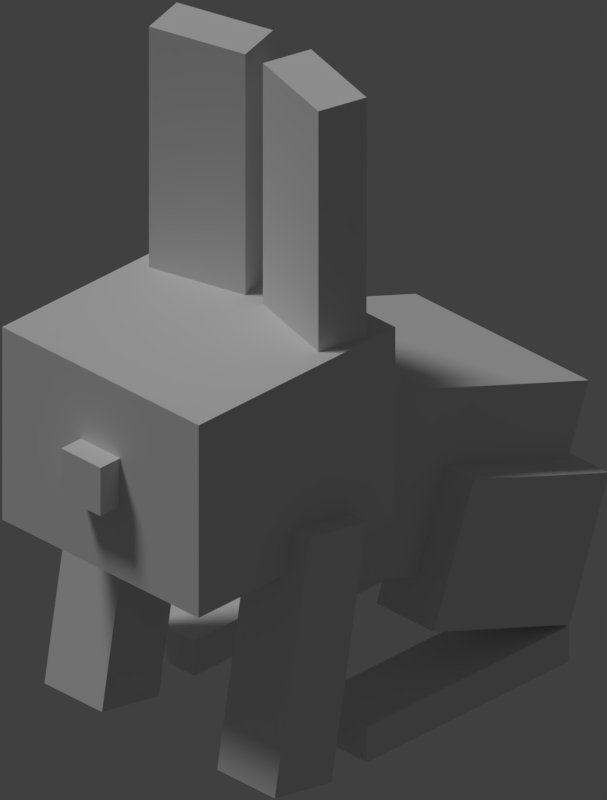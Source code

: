 # Source: rabbit_baby.blend  (saved by Blender 2.79.0; exported with 4.5.12 LTS)
import bpy
from mathutils import Matrix  # noqa: F401  (used for matrix-valued properties, if any)

bpy.ops.wm.read_factory_settings(use_empty=True)
scene = bpy.context.scene
scene.name = 'Scene'

# ---- collections
col_collection_1 = bpy.data.collections.new('Collection 1'); scene.collection.children.link(col_collection_1)

# ---- materials (node trees are filled in below, after node groups)
mat_ref2 = bpy.data.materials.new('ref2')
mat_ref2.alpha_threshold = 0.0
mat_ref2.use_transparent_shadow = False
mat_ref2.roughness = 0.5
mat_main = bpy.data.materials.new('Main')
mat_main.alpha_threshold = 0.0
mat_main.use_transparent_shadow = False
mat_main.roughness = 0.5
mat_main.specular_intensity = 0.0
mat_main_top = bpy.data.materials.new('Main_top')
mat_main_top.alpha_threshold = 0.0
mat_main_top.use_transparent_shadow = False
mat_main_top.roughness = 0.5
mat_main_top.specular_intensity = 0.0
mat_main_lighter_ear = bpy.data.materials.new('Main_Lighter_ear')
mat_main_lighter_ear.alpha_threshold = 0.0
mat_main_lighter_ear.use_transparent_shadow = False
mat_main_lighter_ear.roughness = 0.5
mat_main_lighter_ear.specular_intensity = 0.0
mat_main_darker = bpy.data.materials.new('Main_darker')
mat_main_darker.alpha_threshold = 0.0
mat_main_darker.use_transparent_shadow = False
mat_main_darker.roughness = 0.5
mat_main_darker.specular_intensity = 0.0
mat_main_lighter = bpy.data.materials.new('Main_Lighter')
mat_main_lighter.alpha_threshold = 0.0
mat_main_lighter.use_transparent_shadow = False
mat_main_lighter.roughness = 0.5
mat_main_lighter.specular_intensity = 0.0
mat_main_darker_ear = bpy.data.materials.new('Main_darker_ear')
mat_main_darker_ear.alpha_threshold = 0.0
mat_main_darker_ear.use_transparent_shadow = False
mat_main_darker_ear.roughness = 0.5
mat_main_darker_ear.specular_intensity = 0.0
mat_main_lighter_leg = bpy.data.materials.new('Main_Lighter_Leg')
mat_main_lighter_leg.alpha_threshold = 0.0
mat_main_lighter_leg.use_transparent_shadow = False
mat_main_lighter_leg.roughness = 0.5
mat_main_lighter_leg.specular_intensity = 0.0

# ---- material node trees

# ---- world
world_world = bpy.data.worlds.new('World'); scene.world = world_world
world_world.color = (0.05088, 0.05088, 0.05088)
world_world.use_sun_shadow = False
world_world.sun_shadow_jitter_overblur = 0.0
world_world.cycles.sampling_method = 'MANUAL'

# ---- cameras
cam_camera = bpy.data.cameras.new('Camera')
cam_camera.type = 'ORTHO'
cam_camera.clip_end = 100.0
cam_camera.lens = 35.0
cam_camera.sensor_width = 32.0
cam_camera.sensor_height = 18.0
cam_camera.ortho_scale = 1.34
cam_camera.dof.focus_distance = 0.0
cam_camera.dof.aperture_fstop = 128.0

# ---- lights
light_hemi = bpy.data.lights.new('Hemi', 'SUN')
light_hemi.transmission_factor = 0.0
light_hemi.angle = 0.1993
light_hemi.energy = 1.0
light_hemi.shadow_buffer_clip_start = 0.5
light_hemi.shadow_soft_size = 0.1
light_hemi.shadow_cascade_max_distance = 1000.0

# ---- meshes
me_plane_002 = bpy.data.meshes.new('Plane.002')
me_plane_002.from_pydata([(-1.0, -1.0, 0.0), (1.0, -1.0, 0.0), (-1.0, 1.0, 0.0), (1.0, 1.0, 0.0)], [], [(0, 1, 3, 2)])
_uv = me_plane_002.uv_layers.new(name='UVMap')
_uv.uv.foreach_set('vector', [0.0, 0.0, 1.0, 0.0, 1.0, 1.0, 0.0, 1.0])
me_plane_002.materials.append(mat_ref2)
me_plane_002.use_remesh_preserve_volume = False
me_plane_002.use_remesh_preserve_attributes = False
me_plane_002.use_mirror_vertex_groups = False
me_plane_002.update()
me_earleft = bpy.data.meshes.new('earLeft')
me_earleft.from_pydata([(2.415, 7.0, 1.853), (2.415, 2.0, 1.853), (2.156, 7.0, 0.887), (2.156, 2.0, 0.887), (0.2241, 7.0, 1.405), (0.2241, 2.0, 1.405), (0.483, 7.0, 2.371), (0.483, 2.0, 2.371)], [], [(5, 7, 6, 4), (3, 5, 4, 2), (1, 3, 2, 0), (6, 0, 2, 4), (7, 1, 0, 6), (5, 3, 1, 7)])
me_earleft.polygons.foreach_set('use_smooth', [True] * 6)
me_earleft.polygons.foreach_set('material_index', [2, 0, 0, 1, 0, 0])
_k = set([(0, 1), (0, 2), (0, 6), (1, 3), (1, 7), (2, 3), (2, 4), (3, 5), (4, 5), (4, 6), (5, 7), (6, 7)])
me_earleft.attributes.new('sharp_edge', 'BOOLEAN', 'EDGE').data.foreach_set('value', [ (min(e.vertices), max(e.vertices)) in _k for e in me_earleft.edges])
_uv = me_earleft.uv_layers.new(name='UVMap')
_uv.uv.foreach_set('vector', [0.8594, 0.8125, 0.875, 0.8125, 0.875, 0.9688, 0.8594, 0.9688, 0.8281, 0.8125, 0.8594, 0.8125, 0.8594, 0.9688, 0.8281, 0.9688, 0.8125, 0.8125, 0.8281, 0.8125, 0.8281, 0.9688, 0.8125, 0.9688, 0.8594, 1.0, 0.8281, 1.0, 0.8281, 0.9688, 0.8594, 0.9688, 0.875, 0.8125, 0.9062, 0.8125, 0.9062, 0.9688, 0.875, 0.9688, 0.8906, 0.9688, 0.8594, 0.9688, 0.8594, 1.0, 0.8906, 1.0])
me_earleft.materials.append(mat_main)
me_earleft.materials.append(mat_main_top)
me_earleft.materials.append(mat_main_lighter_ear)
me_earleft.use_remesh_preserve_volume = False
me_earleft.use_remesh_preserve_attributes = False
me_earleft.use_mirror_vertex_groups = False
me_earleft.update()
me_earleft.normals_split_custom_set([tuple(v) for v in zip(*[iter([-0.9659, 0.0, 0.2588, -0.9659, 0.0, 0.2588, -0.9659, 0.0, 0.2588, -0.9659, 0.0, 0.2588, -0.2588, 0.0, -0.9659, -0.2588, 0.0, -0.9659, -0.2588, 0.0, -0.9659, -0.2588, 0.0, -0.9659, 0.9659, 0.0, -0.2588, 0.9659, 0.0, -0.2588, 0.9659, 0.0, -0.2588, 0.9659, 0.0, -0.2588, 0.0, 1.0, 0.0, 0.0, 1.0, 0.0, 0.0, 1.0, 0.0, 0.0, 1.0, 0.0, 0.2588, 0.0, 0.9659, 0.2588, 0.0, 0.9659, 0.2588, 0.0, 0.9659, 0.2588, 0.0, 0.9659, 0.0, -1.0, 0.0, 0.0, -1.0, 0.0, 0.0, -1.0, 0.0, 0.0, -1.0, 0.0])] * 3)])
me_haunchleft = bpy.data.meshes.new('haunchLeft')
me_haunchleft.from_pydata([(4.0, -3.21, 5.269), (4.0, -6.969, 3.9), (4.0, -1.5, 0.57), (4.0, -5.259, -0.798), (2.0, -1.5, 0.57), (2.0, -5.259, -0.798), (2.0, -3.21, 5.269), (2.0, -6.969, 3.9)], [], [(6, 0, 2, 4), (3, 5, 4, 2), (5, 3, 1, 7), (5, 7, 6, 4), (1, 3, 2, 0), (7, 1, 0, 6)])
me_haunchleft.polygons.foreach_set('use_smooth', [True] * 6)
me_haunchleft.polygons.foreach_set('material_index', [1, 0, 0, 0, 0, 0])
_k = set([(0, 1), (0, 2), (0, 6), (1, 3), (1, 7), (2, 3), (2, 4), (3, 5), (4, 5), (4, 6), (5, 7), (6, 7)])
me_haunchleft.attributes.new('sharp_edge', 'BOOLEAN', 'EDGE').data.foreach_set('value', [ (min(e.vertices), max(e.vertices)) in _k for e in me_haunchleft.edges])
_uv = me_haunchleft.uv_layers.new(name='UVMap')
_uv.uv.foreach_set('vector', [0.3584, 0.5293, 0.3291, 0.5293, 0.3291, 0.377, 0.3584, 0.377, 0.3291, 0.252, 0.3584, 0.252, 0.3584, 0.373, 0.3291, 0.373, 0.3896, 0.377, 0.3604, 0.377, 0.3604, 0.5293, 0.3896, 0.5293, 0.3604, 0.252, 0.4365, 0.252, 0.4365, 0.373, 0.3604, 0.373, 0.251, 0.252, 0.3271, 0.252, 0.3271, 0.373, 0.251, 0.373, 0.4385, 0.252, 0.4678, 0.252, 0.4678, 0.373, 0.4385, 0.373])
me_haunchleft.materials.append(mat_main)
me_haunchleft.materials.append(mat_main_top)
me_haunchleft.use_remesh_preserve_volume = False
me_haunchleft.use_remesh_preserve_attributes = False
me_haunchleft.use_mirror_vertex_groups = False
me_haunchleft.update()
me_haunchleft.normals_split_custom_set([tuple(v) for v in zip(*[iter([0.0, 0.9397, 0.342, 0.0, 0.9397, 0.342, 0.0, 0.9397, 0.342, 0.0, 0.9397, 0.342, 0.0, 0.342, -0.9397, 0.0, 0.342, -0.9397, 0.0, 0.342, -0.9397, 0.0, 0.342, -0.9397, 0.0, -0.9397, -0.342, 0.0, -0.9397, -0.342, 0.0, -0.9397, -0.342, 0.0, -0.9397, -0.342, -1.0, 0.0, 0.0, -1.0, 0.0, 0.0, -1.0, 0.0, 0.0, -1.0, 0.0, 0.0, 1.0, 0.0, 0.0, 1.0, 0.0, 0.0, 1.0, 0.0, 0.0, 1.0, 0.0, 0.0, 0.0, -0.342, 0.9397, 0.0, -0.342, 0.9397, 0.0, -0.342, 0.9397, 0.0, -0.342, 0.9397])] * 3)])
me_body = bpy.data.meshes.new('body')
me_body.from_pydata([(3.0, -1.121, 5.554), (3.0, -5.819, 3.844), (3.0, 2.3, -3.843), (3.0, -2.399, -5.553), (-3.0, 2.3, -3.843), (-3.0, -2.399, -5.553), (-3.0, -1.121, 5.554), (-3.0, -5.819, 3.844)], [], [(5, 7, 6, 4), (5, 3, 1, 7), (3, 5, 4, 2), (6, 0, 2, 4), (1, 3, 2, 0), (7, 1, 0, 6)])
me_body.polygons.foreach_set('use_smooth', [True] * 6)
me_body.polygons.foreach_set('material_index', [2, 0, 3, 1, 0, 0])
_k = set([(0, 1), (0, 2), (0, 6), (1, 3), (1, 7), (2, 3), (2, 4), (3, 5), (4, 5), (4, 6), (5, 7), (6, 7)])
me_body.attributes.new('sharp_edge', 'BOOLEAN', 'EDGE').data.foreach_set('value', [ (min(e.vertices), max(e.vertices)) in _k for e in me_body.edges])
_uv = me_body.uv_layers.new(name='UVMap')
_uv.uv.foreach_set('vector', [0.251, 0.5332, 0.4053, 0.5332, 0.4053, 0.6855, 0.251, 0.6855, 0.3428, 0.6895, 0.251, 0.6895, 0.251, 0.998, 0.3428, 0.998, 0.1572, 0.5332, 0.249, 0.5332, 0.249, 0.6855, 0.1572, 0.6855, 0.249, 0.998, 0.1572, 0.998, 0.1572, 0.6895, 0.249, 0.6895, 0.0009766, 0.5332, 0.1553, 0.5332, 0.1553, 0.6855, 0.0009766, 0.6855, 0.4072, 0.5332, 0.499, 0.5332, 0.499, 0.6855, 0.4072, 0.6855])
me_body.materials.append(mat_main)
me_body.materials.append(mat_main_top)
me_body.materials.append(mat_main_darker)
me_body.materials.append(mat_main_lighter)
me_body.use_remesh_preserve_volume = False
me_body.use_remesh_preserve_attributes = False
me_body.use_mirror_vertex_groups = False
me_body.update()
me_body.normals_split_custom_set([tuple(v) for v in zip(*[iter([-1.0, -3.815e-08, 0.0, -1.0, -3.815e-08, 0.0, -1.0, -3.815e-08, 0.0, -1.0, -3.815e-08, 0.0, 0.0, -0.9397, -0.342, 0.0, -0.9397, -0.342, 0.0, -0.9397, -0.342, 0.0, -0.9397, -0.342, 0.0, 0.342, -0.9397, 0.0, 0.342, -0.9397, 0.0, 0.342, -0.9397, 0.0, 0.342, -0.9397, 0.0, 0.9397, 0.342, 0.0, 0.9397, 0.342, 0.0, 0.9397, 0.342, 0.0, 0.9397, 0.342, 1.0, 0.0, 0.0, 1.0, 0.0, 0.0, 1.0, 0.0, 0.0, 1.0, 0.0, 0.0, 0.0, -0.342, 0.9397, 0.0, -0.342, 0.9397, 0.0, -0.342, 0.9397, 0.0, -0.342, 0.9397])] * 3)])
me_tail = bpy.data.meshes.new('tail')
me_tail.from_pydata([(1.5, -3.275, 6.262), (1.5, -6.094, 5.236), (1.5, -2.59, 4.383), (1.5, -5.41, 3.357), (-1.5, -2.59, 4.383), (-1.5, -5.41, 3.357), (-1.5, -3.275, 6.262), (-1.5, -6.094, 5.236)], [], [(0, 1, 2), (1, 3, 2), (4, 5, 6), (5, 7, 6), (4, 6, 2), (6, 0, 2), (7, 5, 1), (5, 3, 1), (6, 7, 0), (7, 1, 0), (2, 3, 4), (3, 5, 4)])
me_tail.polygons.foreach_set('use_smooth', [True] * 12)
_k = set([(0, 1), (0, 2), (0, 6), (1, 3), (1, 7), (2, 3), (2, 4), (3, 5), (4, 5), (4, 6), (5, 7), (6, 7)])
me_tail.attributes.new('sharp_edge', 'BOOLEAN', 'EDGE').data.foreach_set('value', [ (min(e.vertices), max(e.vertices)) in _k for e in me_tail.edges])
_uv = me_tail.uv_layers.new(name='UVMap')
_uv.uv.foreach_set('vector', [0.8135, 0.748, 0.8135, 0.6582, 0.8428, 0.748, 0.8135, 0.6582, 0.8428, 0.6582, 0.8428, 0.748, 0.8916, 0.748, 0.8916, 0.6582, 0.9209, 0.748, 0.8916, 0.6582, 0.9209, 0.6582, 0.9209, 0.748, 0.8896, 0.752, 0.8896, 0.8105, 0.8447, 0.752, 0.8896, 0.8105, 0.8447, 0.8105, 0.8447, 0.752, 0.9365, 0.8105, 0.9365, 0.752, 0.8916, 0.8105, 0.9365, 0.752, 0.8916, 0.752, 0.8916, 0.8105, 0.9229, 0.748, 0.9229, 0.6582, 0.9678, 0.748, 0.9229, 0.6582, 0.9678, 0.6582, 0.9678, 0.748, 0.8447, 0.748, 0.8447, 0.6582, 0.8896, 0.748, 0.8447, 0.6582, 0.8896, 0.6582, 0.8896, 0.748])
me_tail.materials.append(mat_main)
me_tail.use_remesh_preserve_volume = False
me_tail.use_remesh_preserve_attributes = False
me_tail.use_mirror_vertex_groups = False
me_tail.update()
me_tail.normals_split_custom_set([tuple(v) for v in zip(*[iter([1.0, 0.0, 0.0, 1.0, 0.0, 0.0, 1.0, 0.0, 0.0, 1.0, 0.0, 0.0, 1.0, 0.0, 0.0, 1.0, 0.0, 0.0, -1.0, 0.0, 0.0, -1.0, 2.486e-08, 0.0, -1.0, 1.487e-08, 0.0, -1.0, 2.486e-08, 0.0, -1.0, 3.974e-08, 0.0, -1.0, 1.487e-08, 0.0, 0.0, 0.9397, 0.342, 0.0, 0.9397, 0.342, 0.0, 0.9397, 0.342, 0.0, 0.9397, 0.342, 0.0, 0.9397, 0.342, 0.0, 0.9397, 0.342, 0.0, -0.9397, -0.342, 0.0, -0.9397, -0.342, 0.0, -0.9397, -0.342, 0.0, -0.9397, -0.342, 0.0, -0.9397, -0.342, 0.0, -0.9397, -0.342, 0.0, -0.342, 0.9397, 0.0, -0.342, 0.9397, 0.0, -0.342, 0.9397, 0.0, -0.342, 0.9397, 0.0, -0.342, 0.9397, 0.0, -0.342, 0.9397, 0.0, 0.342, -0.9397, 0.0, 0.342, -0.9397, 0.0, 0.342, -0.9397, 0.0, 0.342, -0.9397, 0.0, 0.342, -0.9397, 0.0, 0.342, -0.9397])] * 3)])
me_rearfootright = bpy.data.meshes.new('rearFootRight')
me_rearfootright.from_pydata([(-2.0, -7.0, 3.87), (-2.0, -8.0, 3.87), (-2.0, -7.0, -3.13), (-2.0, -8.0, -3.13), (-4.0, -7.0, -3.13), (-4.0, -8.0, -3.13), (-4.0, -7.0, 3.87), (-4.0, -8.0, 3.87)], [], [(5, 7, 6, 4), (7, 1, 0, 6), (3, 5, 4, 2), (6, 0, 2, 4), (1, 3, 2, 0), (5, 3, 1, 7)])
me_rearfootright.polygons.foreach_set('use_smooth', [True] * 6)
me_rearfootright.polygons.foreach_set('material_index', [0, 0, 0, 1, 0, 0])
_k = set([(0, 1), (0, 2), (0, 6), (1, 3), (1, 7), (2, 3), (2, 4), (3, 5), (4, 5), (4, 6), (5, 7), (6, 7)])
me_rearfootright.attributes.new('sharp_edge', 'BOOLEAN', 'EDGE').data.foreach_set('value', [ (min(e.vertices), max(e.vertices)) in _k for e in me_rearfootright.edges])
_uv = me_rearfootright.uv_layers.new(name='UVMap')
_uv.uv.foreach_set('vector', [0.5479, 0.001953, 0.6553, 0.001953, 0.6553, 0.0293, 0.5479, 0.0293, 0.6572, 0.001953, 0.6865, 0.001953, 0.6865, 0.0293, 0.6572, 0.0293, 0.5166, 0.001953, 0.5459, 0.001953, 0.5459, 0.0293, 0.5166, 0.0293, 0.5459, 0.248, 0.5166, 0.248, 0.5166, 0.0332, 0.5459, 0.0332, 0.4072, 0.001953, 0.5146, 0.001953, 0.5146, 0.0293, 0.4072, 0.0293, 0.5771, 0.0332, 0.5479, 0.0332, 0.5479, 0.248, 0.5771, 0.248])
me_rearfootright.materials.append(mat_main)
me_rearfootright.materials.append(mat_main_top)
me_rearfootright.use_remesh_preserve_volume = False
me_rearfootright.use_remesh_preserve_attributes = False
me_rearfootright.use_mirror_vertex_groups = False
me_rearfootright.update()
me_rearfootright.normals_split_custom_set([tuple(v) for v in zip(*[iter([-1.0, 0.0, 0.0, -1.0, 0.0, 0.0, -1.0, 0.0, 0.0, -1.0, 0.0, 0.0, 0.0, 0.0, 1.0, 0.0, 0.0, 1.0, 0.0, 0.0, 1.0, 0.0, 0.0, 1.0, 0.0, 0.0, -1.0, 0.0, 0.0, -1.0, 0.0, 0.0, -1.0, 0.0, 0.0, -1.0, 0.0, 1.0, 0.0, 0.0, 1.0, 0.0, 0.0, 1.0, 0.0, 0.0, 1.0, 0.0, 1.0, 0.0, 0.0, 1.0, 0.0, 0.0, 1.0, 0.0, 0.0, 1.0, 0.0, 0.0, 0.0, -1.0, 0.0, 0.0, -1.0, 0.0, 0.0, -1.0, 0.0, 0.0, -1.0, 0.0])] * 3)])
me_nose = bpy.data.meshes.new('nose')
me_nose.from_pydata([(0.5, 0.5, -2.0), (0.5, -0.5, -2.0), (0.5, 0.5, -3.0), (0.5, -0.5, -3.0), (-0.5, 0.5, -3.0), (-0.5, -0.5, -3.0), (-0.5, 0.5, -2.0), (-0.5, -0.5, -2.0)], [], [(5, 7, 6, 4), (7, 1, 0, 6), (3, 5, 4, 2), (6, 0, 2, 4), (1, 3, 2, 0), (5, 3, 1, 7)])
me_nose.polygons.foreach_set('use_smooth', [True] * 6)
me_nose.polygons.foreach_set('material_index', [0, 0, 0, 1, 0, 0])
_k = set([(0, 1), (0, 2), (0, 6), (1, 3), (1, 7), (2, 3), (2, 4), (3, 5), (4, 5), (4, 6), (5, 7), (6, 7)])
me_nose.attributes.new('sharp_edge', 'BOOLEAN', 'EDGE').data.foreach_set('value', [ (min(e.vertices), max(e.vertices)) in _k for e in me_nose.edges])
_uv = me_nose.uv_layers.new(name='UVMap')
_uv.uv.foreach_set('vector', [0.5322, 0.6582, 0.5459, 0.6582, 0.5459, 0.6855, 0.5322, 0.6855, 0.5479, 0.6582, 0.5615, 0.6582, 0.5615, 0.6855, 0.5479, 0.6855, 0.5166, 0.6582, 0.5303, 0.6582, 0.5303, 0.6855, 0.5166, 0.6855, 0.5303, 0.7168, 0.5166, 0.7168, 0.5166, 0.6895, 0.5303, 0.6895, 0.501, 0.6582, 0.5146, 0.6582, 0.5146, 0.6855, 0.501, 0.6855, 0.5459, 0.6895, 0.5322, 0.6895, 0.5322, 0.7168, 0.5459, 0.7168])
me_nose.materials.append(mat_main)
me_nose.materials.append(mat_main_top)
me_nose.use_remesh_preserve_volume = False
me_nose.use_remesh_preserve_attributes = False
me_nose.use_mirror_vertex_groups = False
me_nose.update()
me_nose.normals_split_custom_set([tuple(v) for v in zip(*[iter([-1.0, 0.0, 0.0, -1.0, 0.0, 0.0, -1.0, 0.0, 0.0, -1.0, 0.0, 0.0, 0.0, 0.0, 1.0, 0.0, 0.0, 1.0, 0.0, 0.0, 1.0, 0.0, 0.0, 1.0, 0.0, 0.0, -1.0, 0.0, 0.0, -1.0, 0.0, 0.0, -1.0, 0.0, 0.0, -1.0, 0.0, 1.0, 0.0, 0.0, 1.0, 0.0, 0.0, 1.0, 0.0, 0.0, 1.0, 0.0, 1.0, 0.0, 0.0, 1.0, 0.0, 0.0, 1.0, 0.0, 0.0, 1.0, 0.0, 0.0, 0.0, -1.0, 0.0, 0.0, -1.0, 0.0, 0.0, -1.0, 0.0, 0.0, -1.0, 0.0])] * 3)])
me_earright = bpy.data.meshes.new('earRight')
me_earright.from_pydata([(-0.483, 7.0, 2.371), (-0.483, 2.0, 2.371), (-0.2241, 7.0, 1.405), (-0.2241, 2.0, 1.405), (-2.156, 7.0, 0.887), (-2.156, 2.0, 0.887), (-2.415, 7.0, 1.853), (-2.415, 2.0, 1.853)], [], [(7, 1, 0, 6), (1, 3, 2, 0), (6, 0, 2, 4), (3, 5, 4, 2), (5, 7, 6, 4), (5, 3, 1, 7)])
me_earright.polygons.foreach_set('use_smooth', [True] * 6)
me_earright.polygons.foreach_set('material_index', [0, 0, 1, 0, 2, 0])
_k = set([(0, 1), (0, 2), (0, 6), (1, 3), (1, 7), (2, 3), (2, 4), (3, 5), (4, 5), (4, 6), (5, 7), (6, 7)])
me_earright.attributes.new('sharp_edge', 'BOOLEAN', 'EDGE').data.foreach_set('value', [ (min(e.vertices), max(e.vertices)) in _k for e in me_earright.edges])
_uv = me_earright.uv_layers.new(name='UVMap')
_uv.uv.foreach_set('vector', [0.9688, 0.8125, 1.0, 0.8125, 1.0, 0.9688, 0.9688, 0.9688, 0.9062, 0.8125, 0.9219, 0.8125, 0.9219, 0.9688, 0.9062, 0.9688, 0.9531, 1.0, 0.9219, 1.0, 0.9219, 0.9688, 0.9531, 0.9688, 0.9219, 0.8125, 0.9531, 0.8125, 0.9531, 0.9688, 0.9219, 0.9688, 0.9531, 0.8125, 0.9688, 0.8125, 0.9688, 0.9688, 0.9531, 0.9688, 0.9844, 0.9688, 0.9531, 0.9688, 0.9531, 1.0, 0.9844, 1.0])
me_earright.materials.append(mat_main)
me_earright.materials.append(mat_main_top)
me_earright.materials.append(mat_main_darker_ear)
me_earright.use_remesh_preserve_volume = False
me_earright.use_remesh_preserve_attributes = False
me_earright.use_mirror_vertex_groups = False
me_earright.update()
me_earright.normals_split_custom_set([tuple(v) for v in zip(*[iter([-0.2588, 0.0, 0.9659, -0.2588, 0.0, 0.9659, -0.2588, 0.0, 0.9659, -0.2588, 0.0, 0.9659, 0.9659, 0.0, 0.2588, 0.9659, 0.0, 0.2588, 0.9659, 0.0, 0.2588, 0.9659, 0.0, 0.2588, 0.0, 1.0, 0.0, 0.0, 1.0, 0.0, 0.0, 1.0, 0.0, 0.0, 1.0, 0.0, 0.2588, 0.0, -0.9659, 0.2588, 0.0, -0.9659, 0.2588, 0.0, -0.9659, 0.2588, 0.0, -0.9659, -0.9659, 0.0, -0.2588, -0.9659, 0.0, -0.2588, -0.9659, 0.0, -0.2588, -0.9659, 0.0, -0.2588, 0.0, -1.0, 0.0, 0.0, -1.0, 0.0, 0.0, -1.0, 0.0, 0.0, -1.0, 0.0])] * 3)])
me_rearfootleft = bpy.data.meshes.new('rearFootLeft')
me_rearfootleft.from_pydata([(4.0, -7.0, 3.87), (4.0, -8.0, 3.87), (4.0, -7.0, -3.13), (4.0, -8.0, -3.13), (2.0, -7.0, -3.13), (2.0, -8.0, -3.13), (2.0, -7.0, 3.87), (2.0, -8.0, 3.87)], [], [(5, 7, 6, 4), (7, 1, 0, 6), (3, 5, 4, 2), (6, 0, 2, 4), (1, 3, 2, 0), (5, 3, 1, 7)])
me_rearfootleft.polygons.foreach_set('use_smooth', [True] * 6)
me_rearfootleft.polygons.foreach_set('material_index', [0, 0, 0, 1, 0, 0])
_k = set([(0, 1), (0, 2), (0, 6), (1, 3), (1, 7), (2, 3), (2, 4), (3, 5), (4, 5), (4, 6), (5, 7), (6, 7)])
me_rearfootleft.attributes.new('sharp_edge', 'BOOLEAN', 'EDGE').data.foreach_set('value', [ (min(e.vertices), max(e.vertices)) in _k for e in me_rearfootleft.edges])
_uv = me_rearfootleft.uv_layers.new(name='UVMap')
_uv.uv.foreach_set('vector', [0.2666, 0.001953, 0.374, 0.001953, 0.374, 0.0293, 0.2666, 0.0293, 0.376, 0.001953, 0.4053, 0.001953, 0.4053, 0.0293, 0.376, 0.0293, 0.2354, 0.001953, 0.2646, 0.001953, 0.2646, 0.0293, 0.2354, 0.0293, 0.2646, 0.248, 0.2354, 0.248, 0.2354, 0.0332, 0.2646, 0.0332, 0.126, 0.001953, 0.2334, 0.001953, 0.2334, 0.0293, 0.126, 0.0293, 0.2959, 0.0332, 0.2666, 0.0332, 0.2666, 0.248, 0.2959, 0.248])
me_rearfootleft.materials.append(mat_main)
me_rearfootleft.materials.append(mat_main_top)
me_rearfootleft.use_remesh_preserve_volume = False
me_rearfootleft.use_remesh_preserve_attributes = False
me_rearfootleft.use_mirror_vertex_groups = False
me_rearfootleft.update()
me_rearfootleft.normals_split_custom_set([tuple(v) for v in zip(*[iter([-1.0, 0.0, 0.0, -1.0, 0.0, 0.0, -1.0, 0.0, 0.0, -1.0, 0.0, 0.0, 0.0, 0.0, 1.0, 0.0, 0.0, 1.0, 0.0, 0.0, 1.0, 0.0, 0.0, 1.0, 0.0, 0.0, -1.0, 0.0, 0.0, -1.0, 0.0, 0.0, -1.0, 0.0, 0.0, -1.0, 0.0, 1.0, 0.0, 0.0, 1.0, 0.0, 0.0, 1.0, 0.0, 0.0, 1.0, 0.0, 1.0, 0.0, 0.0, 1.0, 0.0, 0.0, 1.0, 0.0, 0.0, 1.0, 0.0, 0.0, 0.0, -1.0, 0.0, 0.0, -1.0, 0.0, 0.0, -1.0, 0.0, 0.0, -1.0, 0.0])] * 3)])
me_frontlegleft = bpy.data.meshes.new('frontLegLeft')
me_frontlegleft.from_pydata([(4.0, -1.174, -3.145), (4.0, -8.067, -4.361), (4.0, -0.8264, -5.115), (4.0, -7.72, -6.33), (2.0, -0.8264, -5.115), (2.0, -7.72, -6.33), (2.0, -1.174, -3.145), (2.0, -8.067, -4.361)], [], [(5, 7, 6, 4), (5, 3, 1, 7), (1, 3, 2, 0), (7, 1, 0, 6), (3, 5, 4, 2), (6, 0, 2, 4)])
me_frontlegleft.polygons.foreach_set('use_smooth', [True] * 6)
me_frontlegleft.polygons.foreach_set('material_index', [0, 0, 0, 0, 0, 1])
_k = set([(0, 1), (0, 2), (0, 6), (1, 3), (1, 7), (2, 3), (2, 4), (3, 5), (4, 5), (4, 6), (5, 7), (6, 7)])
me_frontlegleft.attributes.new('sharp_edge', 'BOOLEAN', 'EDGE').data.foreach_set('value', [ (min(e.vertices), max(e.vertices)) in _k for e in me_frontlegleft.edges])
_uv = me_frontlegleft.uv_layers.new(name='UVMap')
_uv.uv.foreach_set('vector', [0.0625, 0.25, 0.09375, 0.25, 0.09375, 0.4688, 0.0625, 0.4688, 0.09375, 0.4688, 0.0625, 0.4688, 0.0625, 0.5312, 0.09375, 0.5312, 0.0, 0.25, 0.03125, 0.25, 0.03125, 0.4688, 0.0, 0.4688, 0.09375, 0.25, 0.125, 0.25, 0.125, 0.4688, 0.09375, 0.4688, 0.03125, 0.25, 0.0625, 0.25, 0.0625, 0.4688, 0.03125, 0.4688, 0.0625, 0.5312, 0.03125, 0.5312, 0.03125, 0.4688, 0.0625, 0.4688])
me_frontlegleft.materials.append(mat_main)
me_frontlegleft.materials.append(mat_main_top)
me_frontlegleft.use_remesh_preserve_volume = False
me_frontlegleft.use_remesh_preserve_attributes = False
me_frontlegleft.use_mirror_vertex_groups = False
me_frontlegleft.update()
me_frontlegleft.normals_split_custom_set([tuple(v) for v in zip(*[iter([-1.0, 0.0, 0.0, -1.0, 0.0, 0.0, -1.0, 0.0, 0.0, -1.0, 0.0, 0.0, 0.0, -0.9848, -0.1736, 0.0, -0.9848, -0.1736, 0.0, -0.9848, -0.1736, 0.0, -0.9848, -0.1736, 1.0, -3.406e-08, 0.0, 1.0, -3.406e-08, 0.0, 1.0, -3.406e-08, 0.0, 1.0, -3.406e-08, 0.0, 0.0, -0.1736, 0.9848, 0.0, -0.1736, 0.9848, 0.0, -0.1736, 0.9848, 0.0, -0.1736, 0.9848, 0.0, 0.1736, -0.9848, 0.0, 0.1736, -0.9848, 0.0, 0.1736, -0.9848, 0.0, 0.1736, -0.9848, 0.0, 0.9848, 0.1736, 0.0, 0.9848, 0.1736, 0.0, 0.9848, 0.1736, 0.0, 0.9848, 0.1736])] * 3)])
me_head = bpy.data.meshes.new('head')
me_head.from_pydata([(2.5, 2.0, 2.5), (2.5, -2.0, 2.5), (2.5, 2.0, -2.5), (2.5, -2.0, -2.5), (-2.5, 2.0, -2.5), (-2.5, -2.0, -2.5), (-2.5, 2.0, 2.5), (-2.5, -2.0, 2.5)], [], [(5, 7, 6, 4), (7, 1, 0, 6), (3, 5, 4, 2), (6, 0, 2, 4), (1, 3, 2, 0), (5, 3, 1, 7)])
me_head.polygons.foreach_set('use_smooth', [True] * 6)
me_head.polygons.foreach_set('material_index', [0, 0, 0, 1, 0, 0])
_k = set([(0, 1), (0, 2), (0, 6), (1, 3), (1, 7), (2, 3), (2, 4), (3, 5), (4, 5), (4, 6), (5, 7), (6, 7)])
me_head.attributes.new('sharp_edge', 'BOOLEAN', 'EDGE').data.foreach_set('value', [ (min(e.vertices), max(e.vertices)) in _k for e in me_head.edges])
_uv = me_head.uv_layers.new(name='UVMap')
_uv.uv.foreach_set('vector', [0.6572, 0.7207, 0.7334, 0.7207, 0.7334, 0.8418, 0.6572, 0.8418, 0.7354, 0.7207, 0.8115, 0.7207, 0.8115, 0.8418, 0.7354, 0.8418, 0.5791, 0.7207, 0.6553, 0.7207, 0.6553, 0.8418, 0.5791, 0.8418, 0.6553, 0.998, 0.5791, 0.998, 0.5791, 0.8457, 0.6553, 0.8457, 0.501, 0.7207, 0.5771, 0.7207, 0.5771, 0.8418, 0.501, 0.8418, 0.7334, 0.8457, 0.6572, 0.8457, 0.6572, 0.998, 0.7334, 0.998])
me_head.materials.append(mat_main)
me_head.materials.append(mat_main_top)
me_head.use_remesh_preserve_volume = False
me_head.use_remesh_preserve_attributes = False
me_head.use_mirror_vertex_groups = False
me_head.update()
me_head.normals_split_custom_set([tuple(v) for v in zip(*[iter([-1.0, 0.0, 0.0, -1.0, 0.0, 0.0, -1.0, 0.0, 0.0, -1.0, 0.0, 0.0, 0.0, 0.0, 1.0, 0.0, 0.0, 1.0, 0.0, 0.0, 1.0, 0.0, 0.0, 1.0, 0.0, 0.0, -1.0, 0.0, 0.0, -1.0, 0.0, 0.0, -1.0, 0.0, 0.0, -1.0, 0.0, 1.0, 0.0, 0.0, 1.0, 0.0, 0.0, 1.0, 0.0, 0.0, 1.0, 0.0, 1.0, 0.0, 0.0, 1.0, 0.0, 0.0, 1.0, 0.0, 0.0, 1.0, 0.0, 0.0, 0.0, -1.0, 0.0, 0.0, -1.0, 0.0, 0.0, -1.0, 0.0, 0.0, -1.0, 0.0])] * 3)])
me_haunchright = bpy.data.meshes.new('haunchRight')
me_haunchright.from_pydata([(-2.0, -3.21, 5.269), (-2.0, -6.969, 3.9), (-2.0, -1.5, 0.57), (-2.0, -5.259, -0.798), (-4.0, -1.5, 0.57), (-4.0, -5.259, -0.798), (-4.0, -3.21, 5.269), (-4.0, -6.969, 3.9)], [], [(6, 0, 2, 4), (3, 5, 4, 2), (5, 3, 1, 7), (5, 7, 6, 4), (1, 3, 2, 0), (7, 1, 0, 6)])
me_haunchright.polygons.foreach_set('use_smooth', [True] * 6)
me_haunchright.polygons.foreach_set('material_index', [1, 2, 0, 0, 0, 0])
_k = set([(0, 1), (0, 2), (0, 6), (1, 3), (1, 7), (2, 3), (2, 4), (3, 5), (4, 5), (4, 6), (5, 7), (6, 7)])
me_haunchright.attributes.new('sharp_edge', 'BOOLEAN', 'EDGE').data.foreach_set('value', [ (min(e.vertices), max(e.vertices)) in _k for e in me_haunchright.edges])
_uv = me_haunchright.uv_layers.new(name='UVMap')
_uv.uv.foreach_set('vector', [0.5771, 0.5293, 0.5479, 0.5293, 0.5479, 0.377, 0.5771, 0.377, 0.5479, 0.252, 0.5771, 0.252, 0.5771, 0.373, 0.5479, 0.373, 0.6084, 0.377, 0.5791, 0.377, 0.5791, 0.5293, 0.6084, 0.5293, 0.5791, 0.252, 0.6553, 0.252, 0.6553, 0.373, 0.5791, 0.373, 0.4697, 0.252, 0.5459, 0.252, 0.5459, 0.373, 0.4697, 0.373, 0.6572, 0.252, 0.6865, 0.252, 0.6865, 0.373, 0.6572, 0.373])
me_haunchright.materials.append(mat_main)
me_haunchright.materials.append(mat_main_top)
me_haunchright.materials.append(mat_main_lighter_leg)
me_haunchright.use_remesh_preserve_volume = False
me_haunchright.use_remesh_preserve_attributes = False
me_haunchright.use_mirror_vertex_groups = False
me_haunchright.update()
me_haunchright.normals_split_custom_set([tuple(v) for v in zip(*[iter([0.0, 0.9397, 0.342, 0.0, 0.9397, 0.342, 0.0, 0.9397, 0.342, 0.0, 0.9397, 0.342, 0.0, 0.342, -0.9397, 0.0, 0.342, -0.9397, 0.0, 0.342, -0.9397, 0.0, 0.342, -0.9397, 0.0, -0.9397, -0.342, 0.0, -0.9397, -0.342, 0.0, -0.9397, -0.342, 0.0, -0.9397, -0.342, -1.0, 0.0, 0.0, -1.0, 0.0, 0.0, -1.0, 0.0, 0.0, -1.0, 0.0, 0.0, 1.0, 0.0, 0.0, 1.0, 0.0, 0.0, 1.0, 0.0, 0.0, 1.0, 0.0, 0.0, 0.0, -0.342, 0.9397, 0.0, -0.342, 0.9397, 0.0, -0.342, 0.9397, 0.0, -0.342, 0.9397])] * 3)])
me_frontlegright = bpy.data.meshes.new('frontLegRight')
me_frontlegright.from_pydata([(-2.0, -1.174, -3.145), (-2.0, -8.067, -4.361), (-2.0, -0.8264, -5.115), (-2.0, -7.72, -6.33), (-4.0, -0.8264, -5.115), (-4.0, -7.72, -6.33), (-4.0, -1.174, -3.145), (-4.0, -8.067, -4.361)], [], [(5, 7, 6, 4), (5, 3, 1, 7), (1, 3, 2, 0), (7, 1, 0, 6), (3, 5, 4, 2), (6, 0, 2, 4)])
me_frontlegright.polygons.foreach_set('use_smooth', [True] * 6)
me_frontlegright.polygons.foreach_set('material_index', [0, 0, 0, 0, 0, 1])
_k = set([(0, 1), (0, 2), (0, 6), (1, 3), (1, 7), (2, 3), (2, 4), (3, 5), (4, 5), (4, 6), (5, 7), (6, 7)])
me_frontlegright.attributes.new('sharp_edge', 'BOOLEAN', 'EDGE').data.foreach_set('value', [ (min(e.vertices), max(e.vertices)) in _k for e in me_frontlegright.edges])
_uv = me_frontlegright.uv_layers.new(name='UVMap')
_uv.uv.foreach_set('vector', [0.1875, 0.25, 0.2188, 0.25, 0.2188, 0.4688, 0.1875, 0.4688, 0.2188, 0.4688, 0.1875, 0.4688, 0.1875, 0.5312, 0.2188, 0.5312, 0.125, 0.25, 0.1562, 0.25, 0.1562, 0.4688, 0.125, 0.4688, 0.2188, 0.25, 0.25, 0.25, 0.25, 0.4688, 0.2188, 0.4688, 0.1562, 0.25, 0.1875, 0.25, 0.1875, 0.4688, 0.1562, 0.4688, 0.1875, 0.5312, 0.1562, 0.5312, 0.1562, 0.4688, 0.1875, 0.4688])
me_frontlegright.materials.append(mat_main)
me_frontlegright.materials.append(mat_main_top)
me_frontlegright.use_remesh_preserve_volume = False
me_frontlegright.use_remesh_preserve_attributes = False
me_frontlegright.use_mirror_vertex_groups = False
me_frontlegright.update()
me_frontlegright.normals_split_custom_set([tuple(v) for v in zip(*[iter([-1.0, 0.0, 0.0, -1.0, 0.0, 0.0, -1.0, 0.0, 0.0, -1.0, 0.0, 0.0, 0.0, -0.9848, -0.1736, 0.0, -0.9848, -0.1736, 0.0, -0.9848, -0.1736, 0.0, -0.9848, -0.1736, 1.0, 0.0, 0.0, 1.0, 0.0, 0.0, 1.0, 0.0, 0.0, 1.0, 0.0, 0.0, 0.0, -0.1736, 0.9848, 0.0, -0.1736, 0.9848, 0.0, -0.1736, 0.9848, 0.0, -0.1736, 0.9848, 0.0, 0.1736, -0.9848, 0.0, 0.1736, -0.9848, 0.0, 0.1736, -0.9848, 0.0, 0.1736, -0.9848, 0.0, 0.9848, 0.1736, 0.0, 0.9848, 0.1736, 0.0, 0.9848, 0.1736, 0.0, 0.9848, 0.1736])] * 3)])

# ---- objects
ob_plane = bpy.data.objects.new('Plane', me_plane_002)
ob_earleft = bpy.data.objects.new('earLeft', me_earleft)
ob_haunchleft = bpy.data.objects.new('haunchLeft', me_haunchleft)
ob_body = bpy.data.objects.new('body', me_body)
ob_tail = bpy.data.objects.new('tail', me_tail)
ob_rearfootright = bpy.data.objects.new('rearFootRight', me_rearfootright)
ob_nose = bpy.data.objects.new('nose', me_nose)
ob_earright = bpy.data.objects.new('earRight', me_earright)
ob_rearfootleft = bpy.data.objects.new('rearFootLeft', me_rearfootleft)
ob_frontlegleft = bpy.data.objects.new('frontLegLeft', me_frontlegleft)
ob_head = bpy.data.objects.new('head', me_head)
ob_haunchright = bpy.data.objects.new('haunchRight', me_haunchright)
ob_frontlegright = bpy.data.objects.new('frontLegRight', me_frontlegright)
ob_hemi = bpy.data.objects.new('Hemi', light_hemi)
ob_camera = bpy.data.objects.new('Camera', cam_camera)

# ---- transforms, parenting, visibility, modifiers, constraints
ob_plane.location = (-0.6527, 0.5444, -0.01938)
ob_plane.rotation_euler = (1.047, 0.0, 0.7854)
ob_plane.scale = (0.5081, 0.6691, 0.001512)
ob_plane.hide_viewport = True
ob_plane.hide_render = True
ob_plane.lineart.crease_threshold = 0.0
ob_earleft.location = (-1.483e-08, -0.3491, 0.5629)
ob_earleft.rotation_euler = (1.571, -0.0, -3.142)
ob_earleft.scale = (0.09313, 0.09313, 0.09313)
ob_earleft.lineart.crease_threshold = 0.0
ob_haunchleft.location = (0.0, -0.009673, 0.5131)
ob_haunchleft.rotation_euler = (1.571, -0.0, -3.142)
ob_haunchleft.scale = (0.06823, 0.06823, 0.06823)
ob_haunchleft.lineart.crease_threshold = 0.0
ob_body.location = (0.0, -0.009673, 0.5131)
ob_body.rotation_euler = (1.571, -0.0, -3.142)
ob_body.scale = (0.06823, 0.06823, 0.06823)
ob_body.lineart.crease_threshold = 0.0
ob_tail.location = (0.0, -0.009673, 0.5131)
ob_tail.rotation_euler = (1.571, -0.0, -3.142)
ob_tail.scale = (0.06823, 0.06823, 0.06823)
ob_tail.lineart.crease_threshold = 0.0
ob_rearfootright.location = (0.0, -0.009673, 0.5131)
ob_rearfootright.rotation_euler = (1.571, -0.0, -3.142)
ob_rearfootright.scale = (0.06823, 0.06823, 0.06823)
ob_rearfootright.lineart.crease_threshold = 0.0
ob_nose.location = (-1.483e-08, -0.3491, 0.5629)
ob_nose.rotation_euler = (1.571, -0.0, -3.142)
ob_nose.scale = (0.09313, 0.09313, 0.09313)
ob_nose.lineart.crease_threshold = 0.0
ob_earright.location = (-1.483e-08, -0.3491, 0.5629)
ob_earright.rotation_euler = (1.571, -0.0, -3.142)
ob_earright.scale = (0.09313, 0.09313, 0.09313)
ob_earright.lineart.crease_threshold = 0.0
ob_rearfootleft.location = (0.0, -0.009673, 0.5131)
ob_rearfootleft.rotation_euler = (1.571, -0.0, -3.142)
ob_rearfootleft.scale = (0.06823, 0.06823, 0.06823)
ob_rearfootleft.lineart.crease_threshold = 0.0
ob_frontlegleft.location = (0.0, -0.009673, 0.5131)
ob_frontlegleft.rotation_euler = (1.571, -0.0, -3.142)
ob_frontlegleft.scale = (0.06823, 0.06823, 0.06823)
ob_frontlegleft.lineart.crease_threshold = 0.0
ob_head.location = (3.169e-07, -0.3491, 0.5629)
ob_head.rotation_euler = (1.571, -0.0, -3.142)
ob_head.scale = (0.09313, 0.09313, 0.09313)
ob_head.lineart.crease_threshold = 0.0
ob_haunchright.location = (0.0, -0.009673, 0.5131)
ob_haunchright.rotation_euler = (1.571, -0.0, -3.142)
ob_haunchright.scale = (0.06823, 0.06823, 0.06823)
ob_haunchright.lineart.crease_threshold = 0.0
ob_frontlegright.location = (0.0, -0.009673, 0.5131)
ob_frontlegright.rotation_euler = (1.571, -0.0, -3.142)
ob_frontlegright.scale = (0.06823, 0.06823, 0.06823)
ob_frontlegright.lineart.crease_threshold = 0.0
ob_hemi.location = (0.8188, -1.409, 0.6245)
ob_hemi.rotation_euler = (0.2372, -0.448, 0.2683)
ob_hemi.scale = (0.5487, 0.5487, 0.5487)
ob_hemi.lineart.crease_threshold = 0.0
ob_camera.location = (2.696, -2.797, 2.709)
ob_camera.rotation_euler = (1.047, 0.0, 0.7854)
ob_camera.lock_rotations_4d = False
ob_camera.empty_display_type = 'ARROWS'
ob_camera.color = (0.0, 0.0, 0.0, 0.0)
ob_camera.display_type = 'WIRE'
ob_camera.lineart.crease_threshold = 0.0

# ---- collection membership
col_collection_1.objects.link(ob_plane)
col_collection_1.objects.link(ob_earleft)
col_collection_1.objects.link(ob_haunchleft)
col_collection_1.objects.link(ob_body)
col_collection_1.objects.link(ob_tail)
col_collection_1.objects.link(ob_rearfootright)
col_collection_1.objects.link(ob_nose)
col_collection_1.objects.link(ob_earright)
col_collection_1.objects.link(ob_rearfootleft)
col_collection_1.objects.link(ob_frontlegleft)
col_collection_1.objects.link(ob_head)
col_collection_1.objects.link(ob_haunchright)
col_collection_1.objects.link(ob_frontlegright)
col_collection_1.objects.link(ob_hemi)
col_collection_1.objects.link(ob_camera)

# ---- scene / render settings (as saved in the file)
scene.camera = ob_camera
scene.frame_start = 1; scene.frame_end = 1; scene.frame_set(1)
scene.render.engine = 'BLENDER_EEVEE_NEXT'
scene.render.image_settings.color_depth = '16'
scene.render.image_settings.compression = 100
scene.render.resolution_x = 672
scene.render.resolution_y = 885
scene.render.dither_intensity = 0.0
scene.render.film_transparent = True
scene.cycles.use_denoising = False
scene.cycles.samples = 128
scene.cycles.sampling_pattern = 'TABULATED_SOBOL'
scene.cycles.use_adaptive_sampling = False
scene.cycles.use_light_tree = False
scene.cycles.blur_glossy = 0.0
scene.cycles.sample_clamp_indirect = 0.0
scene.view_settings.view_transform = 'Standard'
bpy.context.view_layer.update()
